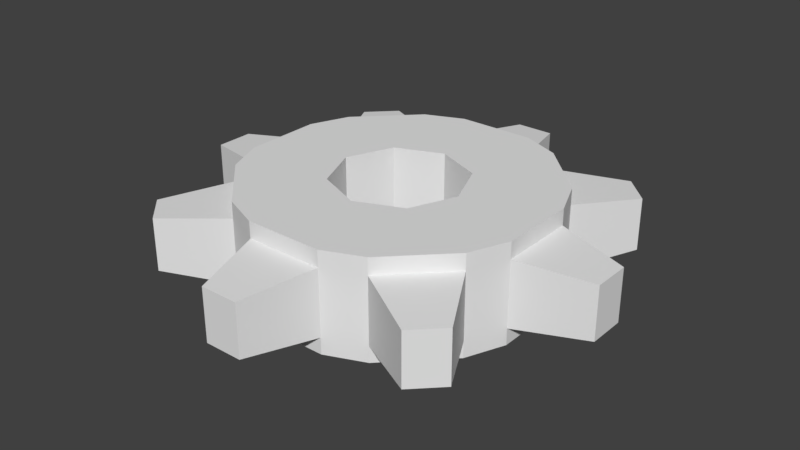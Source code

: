# Source: Gear_8.blend  (saved by Blender 2.77.0; exported with 4.5.12 LTS)
import bpy
from mathutils import Matrix  # noqa: F401  (used for matrix-valued properties, if any)

bpy.ops.wm.read_factory_settings(use_empty=True)
scene = bpy.context.scene
scene.name = 'Scene'

# ---- collections
col_collection_1 = bpy.data.collections.new('Collection 1'); scene.collection.children.link(col_collection_1)

# ---- world
world_world = bpy.data.worlds.new('World'); scene.world = world_world
world_world.color = (0.05088, 0.05088, 0.05088)
world_world.use_sun_shadow = False
world_world.sun_shadow_jitter_overblur = 0.0
world_world.cycles.sampling_method = 'MANUAL'

# ---- meshes
me_cylinder_001 = bpy.data.meshes.new('Cylinder.001')
me_cylinder_001.from_pydata([(-0.4024, 0.2357, -0.15), (-0.2357, 0.4024, -0.15), (0.4024, -0.2357, -0.15), (0.2357, -0.4024, -0.15), (0.4512, -0.1179, 0.15), (0.4512, 0.1179, 0.15), (0.4512, 0.1179, -0.15), (0.4512, -0.1179, -0.15), (0.1179, 0.4512, 0.15), (-0.1179, 0.4512, 0.15), (-0.2357, -0.4024, 0.15), (-0.4024, -0.2357, 0.15), (-0.2357, 0.4024, 0.15), (-0.4024, 0.2357, 0.15), (0.2357, -0.4024, 0.15), (0.4024, -0.2357, 0.15), (0.1179, 0.4512, -0.1), (0.2357, 0.4024, -0.1), (0.2357, 0.4024, 0.1), (0.1179, 0.4512, 0.1), (0.4024, 0.2357, -0.1), (0.4512, 0.1179, -0.1), (0.4512, 0.1179, 0.1), (0.4024, 0.2357, 0.1), (0.4512, -0.1179, -0.1), (0.4024, -0.2357, -0.1), (0.4024, -0.2357, 0.1), (0.4512, -0.1179, 0.1), (0.2357, -0.4024, -0.1), (0.1179, -0.4512, -0.1), (0.1179, -0.4512, 0.1), (0.2357, -0.4024, 0.1), (-0.1179, -0.4512, -0.1), (-0.2357, -0.4024, -0.1), (-0.2357, -0.4024, 0.1), (-0.1179, -0.4512, 0.1), (-0.4024, -0.2357, -0.1), (-0.4512, -0.1179, -0.1), (-0.4512, -0.1179, 0.1), (-0.4024, -0.2357, 0.1), (-0.4512, 0.1179, -0.1), (-0.4024, 0.2357, -0.1), (-0.4024, 0.2357, 0.1), (-0.4512, 0.1179, 0.1), (-0.2357, 0.4024, -0.1), (-0.1179, 0.4512, -0.1), (-0.1179, 0.4512, 0.1), (-0.2357, 0.4024, 0.1), (-0.0575, 0.6678, -0.08), (0.0575, 0.6678, -0.08), (0.0575, 0.6678, 0.08), (-0.0575, 0.6678, 0.08), (0.4315, 0.5128, -0.08), (0.5128, 0.4315, -0.08), (0.5128, 0.4315, 0.08), (0.4315, 0.5128, 0.08), (0.6678, 0.0575, -0.08), (0.6678, -0.0575, -0.08), (0.6678, -0.0575, 0.08), (0.6678, 0.0575, 0.08), (0.5128, -0.4315, -0.08), (0.4315, -0.5128, -0.08), (0.4315, -0.5128, 0.08), (0.5128, -0.4315, 0.08), (0.0575, -0.6678, -0.08), (-0.0575, -0.6678, -0.08), (-0.0575, -0.6678, 0.08), (0.0575, -0.6678, 0.08), (-0.4315, -0.5128, -0.08), (-0.5128, -0.4315, -0.08), (-0.5128, -0.4315, 0.08), (-0.4315, -0.5128, 0.08), (-0.6678, -0.0575, -0.08), (-0.6678, 0.0575, -0.08), (-0.6678, 0.0575, 0.08), (-0.6678, -0.0575, 0.08), (-0.5128, 0.4315, -0.08), (-0.4315, 0.5128, -0.08), (-0.4315, 0.5128, 0.08), (-0.5128, 0.4315, 0.08), (-0.2357, -0.4024, -0.15), (-0.4024, -0.2357, -0.15), (0.1179, 0.4512, -0.15), (-0.1179, 0.4512, -0.15), (-1.511e-08, 0.2, -0.15), (0.1414, 0.1414, -0.15), (0.1414, 0.1414, 0.15), (-1.511e-08, 0.2, 0.15), (0.2, -6.614e-09, -0.15), (0.2, -6.614e-09, 0.15), (0.1414, -0.1414, -0.15), (0.1414, -0.1414, 0.15), (-3.26e-08, -0.2, -0.15), (-3.26e-08, -0.2, 0.15), (-0.1414, -0.1414, -0.15), (-0.1414, -0.1414, 0.15), (-0.2, 4.514e-09, -0.15), (-0.2, 4.514e-09, 0.15), (-0.1414, 0.1414, -0.15), (-0.1414, 0.1414, 0.15), (-0.4512, 0.1179, 0.15), (-0.4512, -0.1179, 0.15), (0.2357, 0.4024, -0.15), (0.2357, 0.4024, 0.15), (0.4024, 0.2357, -0.15), (0.4024, 0.2357, 0.15), (0.1179, -0.4512, 0.15), (-0.1179, -0.4512, 0.15), (0.1179, -0.4512, -0.15), (-0.1179, -0.4512, -0.15), (-0.4512, -0.1179, -0.15), (-0.4512, 0.1179, -0.15)], [], [(53, 54, 23, 20), (57, 58, 27, 24), (61, 62, 31, 28), (65, 66, 35, 32), (69, 70, 39, 36), (73, 74, 43, 40), (38, 39, 11, 101), (77, 78, 47, 44), (33, 36, 81, 80), (41, 42, 79, 76), (24, 25, 2, 7), (17, 18, 55, 52), (41, 44, 1, 0), (36, 37, 110, 81), (25, 28, 3, 2), (44, 47, 46, 45), (37, 72, 73, 40), (40, 43, 42, 41), (33, 68, 69, 36), (36, 39, 38, 37), (22, 23, 105, 5), (32, 35, 34, 33), (88, 89, 86, 85), (28, 31, 30, 29), (29, 32, 109, 108), (24, 27, 26, 25), (17, 52, 53, 20), (20, 23, 22, 21), (45, 46, 51, 48), (16, 19, 18, 17), (27, 22, 5, 4), (33, 34, 71, 68), (29, 30, 67, 64), (34, 35, 107, 10), (25, 26, 63, 60), (21, 24, 7, 6), (21, 22, 59, 56), (20, 21, 6, 104), (37, 38, 75, 72), (84, 85, 86, 87), (37, 40, 111, 110), (19, 46, 9, 8), (46, 47, 12, 9), (39, 70, 71, 34), (32, 33, 80, 109), (39, 34, 10, 11), (18, 19, 8, 103), (98, 84, 87, 99), (23, 18, 103, 105), (48, 51, 50, 49), (54, 53, 52, 55), (58, 57, 56, 59), (62, 61, 60, 63), (66, 65, 64, 67), (70, 69, 68, 71), (74, 73, 72, 75), (78, 77, 76, 79), (49, 50, 19, 16), (48, 49, 16, 45), (77, 44, 41, 76), (47, 42, 13, 12), (64, 65, 32, 29), (61, 28, 25, 60), (56, 57, 24, 21), (44, 45, 83, 1), (59, 22, 27, 58), (55, 18, 23, 54), (51, 46, 19, 50), (78, 79, 42, 47), (74, 75, 38, 43), (30, 31, 14, 106), (67, 30, 35, 66), (63, 26, 31, 62), (13, 100, 97, 99), (83, 82, 84), (85, 104, 6, 88), (103, 86, 105), (12, 99, 87, 9), (101, 11, 95, 97), (100, 101, 97), (1, 98, 0), (108, 109, 92), (3, 90, 2), (6, 7, 88), (107, 93, 95, 10), (14, 91, 93, 106), (4, 89, 91, 15), (105, 86, 89, 5), (8, 87, 86, 103), (82, 102, 85, 84), (9, 87, 8), (83, 84, 98, 1), (12, 13, 99), (98, 96, 111, 0), (94, 81, 110, 96), (109, 80, 94, 92), (106, 93, 107), (108, 92, 90, 3), (15, 91, 14), (90, 88, 7, 2), (5, 89, 4), (96, 110, 111), (94, 80, 81), (85, 102, 104), (95, 11, 10), (90, 91, 89, 88), (43, 38, 101, 100), (45, 16, 82, 83), (26, 27, 4, 15), (40, 41, 0, 111), (90, 92, 93, 91), (35, 30, 106, 107), (28, 29, 108, 3), (42, 43, 100, 13), (92, 94, 95, 93), (17, 20, 104, 102), (16, 17, 102, 82), (31, 26, 15, 14), (96, 98, 99, 97), (96, 97, 95, 94)])
_uv = me_cylinder_001.uv_layers.new(name='UVMap')
_uv.uv.foreach_set('vector', [0.3686, 0.3918, 0.3686, 0.3918, 0.3686, 0.3918, 0.3686, 0.3918, 0.3686, 0.3918, 0.3686, 0.3918, 0.3686, 0.3918, 0.3686, 0.3918, 0.3686, 0.3918, 0.3686, 0.3918, 0.3686, 0.3918, 0.3686, 0.3918, 0.3686, 0.3918, 0.3686, 0.3918, 0.3686, 0.3918, 0.3686, 0.3918, 0.3686, 0.3918, 0.3686, 0.3918, 0.3686, 0.3918, 0.3686, 0.3918, 0.3686, 0.3918, 0.3686, 0.3918, 0.3686, 0.3918, 0.3686, 0.3918, 0.3425, 0.439, 0.3425, 0.439, 0.3425, 0.439, 0.3425, 0.439, 0.3686, 0.3918, 0.3686, 0.3918, 0.3686, 0.3918, 0.3686, 0.3918, 0.3425, 0.439, 0.3425, 0.439, 0.3425, 0.439, 0.3425, 0.439, 0.3686, 0.3918, 0.3686, 0.3918, 0.3686, 0.3918, 0.3686, 0.3918, 0.3425, 0.439, 0.3425, 0.439, 0.3425, 0.439, 0.3425, 0.439, 0.3686, 0.3918, 0.3686, 0.3918, 0.3686, 0.3918, 0.3686, 0.3918, 0.3425, 0.439, 0.3425, 0.439, 0.3425, 0.439, 0.3425, 0.439, 0.3425, 0.439, 0.3425, 0.439, 0.3425, 0.439, 0.3425, 0.439, 0.3425, 0.439, 0.3425, 0.439, 0.3425, 0.439, 0.3425, 0.439, 0.3425, 0.439, 0.3425, 0.439, 0.3425, 0.439, 0.3425, 0.439, 0.3686, 0.3918, 0.3686, 0.3918, 0.3686, 0.3918, 0.3686, 0.3918, 0.3425, 0.439, 0.3425, 0.439, 0.3425, 0.439, 0.3425, 0.439, 0.3686, 0.3918, 0.3686, 0.3918, 0.3686, 0.3918, 0.3686, 0.3918, 0.3425, 0.439, 0.3425, 0.439, 0.3425, 0.439, 0.3425, 0.439, 0.3425, 0.439, 0.3425, 0.439, 0.3425, 0.439, 0.3425, 0.439, 0.3425, 0.439, 0.3425, 0.439, 0.3425, 0.439, 0.3425, 0.439, 0.3425, 0.439, 0.3425, 0.439, 0.3425, 0.439, 0.3425, 0.439, 0.3425, 0.439, 0.3425, 0.439, 0.3425, 0.439, 0.3425, 0.439, 0.3425, 0.439, 0.3425, 0.439, 0.3425, 0.439, 0.3425, 0.439, 0.3425, 0.439, 0.3425, 0.439, 0.3425, 0.439, 0.3425, 0.439, 0.3686, 0.3918, 0.3686, 0.3918, 0.3686, 0.3918, 0.3686, 0.3918, 0.3425, 0.439, 0.3425, 0.439, 0.3425, 0.439, 0.3425, 0.439, 0.3686, 0.3918, 0.3686, 0.3918, 0.3686, 0.3918, 0.3686, 0.3918, 0.3425, 0.439, 0.3425, 0.439, 0.3425, 0.439, 0.3425, 0.439, 0.3425, 0.439, 0.3425, 0.439, 0.3425, 0.439, 0.3425, 0.439, 0.3686, 0.3918, 0.3686, 0.3918, 0.3686, 0.3918, 0.3686, 0.3918, 0.3686, 0.3918, 0.3686, 0.3918, 0.3686, 0.3918, 0.3686, 0.3918, 0.3425, 0.439, 0.3425, 0.439, 0.3425, 0.439, 0.3425, 0.439, 0.3686, 0.3918, 0.3686, 0.3918, 0.3686, 0.3918, 0.3686, 0.3918, 0.3425, 0.439, 0.3425, 0.439, 0.3425, 0.439, 0.3425, 0.439, 0.3686, 0.3918, 0.3686, 0.3918, 0.3686, 0.3918, 0.3686, 0.3918, 0.3425, 0.439, 0.3425, 0.439, 0.3425, 0.439, 0.3425, 0.439, 0.3686, 0.3918, 0.3686, 0.3918, 0.3686, 0.3918, 0.3686, 0.3918, 0.3425, 0.439, 0.3425, 0.439, 0.3425, 0.439, 0.3425, 0.439, 0.3425, 0.439, 0.3425, 0.439, 0.3425, 0.439, 0.3425, 0.439, 0.3425, 0.439, 0.3425, 0.439, 0.3425, 0.439, 0.3425, 0.439, 0.3425, 0.439, 0.3425, 0.439, 0.3425, 0.439, 0.3425, 0.439, 0.3686, 0.3918, 0.3686, 0.3918, 0.3686, 0.3918, 0.3686, 0.3918, 0.3425, 0.439, 0.3425, 0.439, 0.3425, 0.439, 0.3425, 0.439, 0.3425, 0.439, 0.3425, 0.439, 0.3425, 0.439, 0.3425, 0.439, 0.3425, 0.439, 0.3425, 0.439, 0.3425, 0.439, 0.3425, 0.439, 0.3425, 0.439, 0.3425, 0.439, 0.3425, 0.439, 0.3425, 0.439, 0.3425, 0.439, 0.3425, 0.439, 0.3425, 0.439, 0.3425, 0.439, 0.3686, 0.3918, 0.3686, 0.3918, 0.3686, 0.3918, 0.3686, 0.3918, 0.3686, 0.3918, 0.3686, 0.3918, 0.3686, 0.3918, 0.3686, 0.3918, 0.3686, 0.3918, 0.3686, 0.3918, 0.3686, 0.3918, 0.3686, 0.3918, 0.3686, 0.3918, 0.3686, 0.3918, 0.3686, 0.3918, 0.3686, 0.3918, 0.3686, 0.3918, 0.3686, 0.3918, 0.3686, 0.3918, 0.3686, 0.3918, 0.3686, 0.3918, 0.3686, 0.3918, 0.3686, 0.3918, 0.3686, 0.3918, 0.3686, 0.3918, 0.3686, 0.3918, 0.3686, 0.3918, 0.3686, 0.3918, 0.3686, 0.3918, 0.3686, 0.3918, 0.3686, 0.3918, 0.3686, 0.3918, 0.3686, 0.3918, 0.3686, 0.3918, 0.3686, 0.3918, 0.3686, 0.3918, 0.3686, 0.3918, 0.3686, 0.3918, 0.3686, 0.3918, 0.3686, 0.3918, 0.3686, 0.3918, 0.3686, 0.3918, 0.3686, 0.3918, 0.3686, 0.3918, 0.3425, 0.439, 0.3425, 0.439, 0.3425, 0.439, 0.3425, 0.439, 0.3686, 0.3918, 0.3686, 0.3918, 0.3686, 0.3918, 0.3686, 0.3918, 0.3686, 0.3918, 0.3686, 0.3918, 0.3686, 0.3918, 0.3686, 0.3918, 0.3686, 0.3918, 0.3686, 0.3918, 0.3686, 0.3918, 0.3686, 0.3918, 0.3425, 0.439, 0.3425, 0.439, 0.3425, 0.439, 0.3425, 0.439, 0.3686, 0.3918, 0.3686, 0.3918, 0.3686, 0.3918, 0.3686, 0.3918, 0.3686, 0.3918, 0.3686, 0.3918, 0.3686, 0.3918, 0.3686, 0.3918, 0.3686, 0.3918, 0.3686, 0.3918, 0.3686, 0.3918, 0.3686, 0.3918, 0.3686, 0.3918, 0.3686, 0.3918, 0.3686, 0.3918, 0.3686, 0.3918, 0.3686, 0.3918, 0.3686, 0.3918, 0.3686, 0.3918, 0.3686, 0.3918, 0.3425, 0.439, 0.3425, 0.439, 0.3425, 0.439, 0.3425, 0.439, 0.3686, 0.3918, 0.3686, 0.3918, 0.3686, 0.3918, 0.3686, 0.3918, 0.3686, 0.3918, 0.3686, 0.3918, 0.3686, 0.3918, 0.3686, 0.3918, 0.3425, 0.439, 0.3425, 0.439, 0.3425, 0.439, 0.3425, 0.439, 0.3425, 0.439, 0.3425, 0.439, 0.3425, 0.439, 0.3425, 0.439, 0.3425, 0.439, 0.3425, 0.439, 0.3425, 0.439, 0.3425, 0.439, 0.3425, 0.439, 0.3425, 0.439, 0.3425, 0.439, 0.3425, 0.439, 0.3425, 0.439, 0.3425, 0.439, 0.3425, 0.439, 0.3425, 0.439, 0.3425, 0.439, 0.3425, 0.439, 0.3425, 0.439, 0.3425, 0.439, 0.3425, 0.439, 0.3425, 0.439, 0.3425, 0.439, 0.3425, 0.439, 0.3425, 0.439, 0.3425, 0.439, 0.3425, 0.439, 0.3425, 0.439, 0.3425, 0.439, 0.3425, 0.439, 0.3425, 0.439, 0.3425, 0.439, 0.3425, 0.439, 0.3425, 0.439, 0.3425, 0.439, 0.3425, 0.439, 0.3425, 0.439, 0.3425, 0.439, 0.3425, 0.439, 0.3425, 0.439, 0.3425, 0.439, 0.3425, 0.439, 0.3425, 0.439, 0.3425, 0.439, 0.3425, 0.439, 0.3425, 0.439, 0.3425, 0.439, 0.3425, 0.439, 0.3425, 0.439, 0.3425, 0.439, 0.3425, 0.439, 0.3425, 0.439, 0.3425, 0.439, 0.3425, 0.439, 0.3425, 0.439, 0.3425, 0.439, 0.3425, 0.439, 0.3425, 0.439, 0.3425, 0.439, 0.3425, 0.439, 0.3425, 0.439, 0.3425, 0.439, 0.3425, 0.439, 0.3425, 0.439, 0.3425, 0.439, 0.3425, 0.439, 0.3425, 0.439, 0.3425, 0.439, 0.3425, 0.439, 0.3425, 0.439, 0.3425, 0.439, 0.3425, 0.439, 0.3425, 0.439, 0.3425, 0.439, 0.3425, 0.439, 0.3425, 0.439, 0.3425, 0.439, 0.3425, 0.439, 0.3425, 0.439, 0.3425, 0.439, 0.3425, 0.439, 0.3425, 0.439, 0.3425, 0.439, 0.3425, 0.439, 0.3425, 0.439, 0.3425, 0.439, 0.3425, 0.439, 0.3425, 0.439, 0.3425, 0.439, 0.3425, 0.439, 0.3425, 0.439, 0.3425, 0.439, 0.3425, 0.439, 0.3425, 0.439, 0.3425, 0.439, 0.3425, 0.439, 0.3425, 0.439, 0.3425, 0.439, 0.3425, 0.439, 0.3425, 0.439, 0.3425, 0.439, 0.3425, 0.439, 0.3425, 0.439, 0.3425, 0.439, 0.3425, 0.439, 0.3425, 0.439, 0.3425, 0.439, 0.3425, 0.439, 0.3425, 0.439, 0.3425, 0.439, 0.3425, 0.439, 0.3425, 0.439, 0.3425, 0.439, 0.3425, 0.439, 0.3425, 0.439, 0.3425, 0.439, 0.3425, 0.439, 0.3425, 0.439, 0.3425, 0.439, 0.3425, 0.439, 0.3425, 0.439, 0.3425, 0.439, 0.3425, 0.439, 0.3425, 0.439, 0.3425, 0.439, 0.3425, 0.439, 0.3425, 0.439, 0.3425, 0.439, 0.3425, 0.439, 0.3425, 0.439, 0.3425, 0.439, 0.3425, 0.439, 0.3425, 0.439, 0.3425, 0.439, 0.3425, 0.439, 0.3425, 0.439, 0.3425, 0.439, 0.3425, 0.439, 0.3425, 0.439, 0.3425, 0.439, 0.3425, 0.439, 0.3425, 0.439, 0.3425, 0.439, 0.3425, 0.439, 0.3425, 0.439, 0.3425, 0.439, 0.3425, 0.439, 0.3425, 0.439, 0.3425, 0.439, 0.3425, 0.439, 0.3425, 0.439, 0.3425, 0.439, 0.3425, 0.439, 0.3425, 0.439, 0.3425, 0.439, 0.3425, 0.439, 0.3425, 0.439, 0.3425, 0.439, 0.3425, 0.439, 0.3425, 0.439, 0.3425, 0.439, 0.3425, 0.439, 0.3425, 0.439, 0.3425, 0.439, 0.3425, 0.439, 0.3425, 0.439, 0.3425, 0.439, 0.3425, 0.439])
me_cylinder_001.use_remesh_preserve_volume = False
me_cylinder_001.use_remesh_preserve_attributes = False
me_cylinder_001.use_mirror_vertex_groups = False
me_cylinder_001.update()

# ---- objects
ob_gear_8 = bpy.data.objects.new('Gear 8', me_cylinder_001)

# ---- transforms, parenting, visibility, modifiers, constraints
ob_gear_8.location = (0.0, 0.0, 0.0)
ob_gear_8.lineart.crease_threshold = 0.0

# ---- collection membership
col_collection_1.objects.link(ob_gear_8)

# ---- scene / render settings (as saved in the file)
scene.frame_start = 1; scene.frame_end = 250; scene.frame_set(1)
scene.render.engine = 'BLENDER_EEVEE_NEXT'
scene.render.resolution_percentage = 50
scene.render.dither_intensity = 0.0
scene.cycles.use_denoising = False
scene.cycles.samples = 128
scene.cycles.sampling_pattern = 'TABULATED_SOBOL'
scene.cycles.light_sampling_threshold = 0.0
scene.cycles.use_adaptive_sampling = False
scene.cycles.use_light_tree = False
scene.cycles.blur_glossy = 0.0
scene.cycles.sample_clamp_indirect = 0.0
scene.view_settings.view_transform = 'Standard'
bpy.context.view_layer.update()

# ---- added for rendering (the .blend has no active camera and no usable light): camera, sun
cam_auto = bpy.data.cameras.new('AutoCamera')
cam_auto.lens = 50.0
cam_auto.sensor_width = 36.0
cam_auto.clip_end = 1000.0
ob_auto_camera = bpy.data.objects.new('AutoCamera', cam_auto)
scene.collection.objects.link(ob_auto_camera)
ob_auto_camera.location = (1.76937, -2.12324, 1.41549)
ob_auto_camera.rotation_euler = (1.09748, -7.21219e-08, 0.694738)
scene.camera = ob_auto_camera
light_auto_sun = bpy.data.lights.new('AutoSun', 'SUN')
light_auto_sun.energy = 3.0
light_auto_sun.angle = 0.0523599
ob_auto_sun = bpy.data.objects.new('AutoSun', light_auto_sun)
scene.collection.objects.link(ob_auto_sun)
ob_auto_sun.rotation_euler = (0.872665, 0.174533, 0.523599)
bpy.context.view_layer.update()
